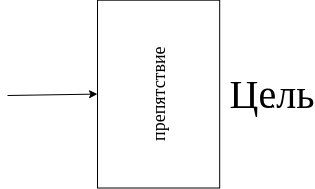

The diagram above was exported from draw.io. Its source (the exported page's mxGraphModel, read from the mxfile embedded in the PNG):
<mxGraphModel dx="1422" dy="798" grid="0" gridSize="10" guides="1" tooltips="1" connect="1" arrows="1" fold="1" page="1" pageScale="1" pageWidth="850" pageHeight="1100" math="0" shadow="0">
  <root>
    <mxCell id="0" />
    <mxCell id="1" parent="0" />
    <mxCell id="JwtIAfdo6N47cDxgpfkb-3" value="препятствие" style="rounded=0;whiteSpace=wrap;html=1;rotation=-90;textDirection=rtl;flipV=1;flipH=1;fontFamily=Times New Roman;fontSize=18;" vertex="1" parent="1">
      <mxGeometry x="197.19" y="297.51" width="187.81" height="122.18" as="geometry" />
    </mxCell>
    <mxCell id="JwtIAfdo6N47cDxgpfkb-1" value="" style="endArrow=classic;html=1;entryX=0.5;entryY=0;entryDx=0;entryDy=0;" edge="1" parent="1" target="JwtIAfdo6N47cDxgpfkb-3">
      <mxGeometry width="50" height="50" relative="1" as="geometry">
        <mxPoint x="140" y="360" as="sourcePoint" />
        <mxPoint x="220" y="360" as="targetPoint" />
      </mxGeometry>
    </mxCell>
    <mxCell id="JwtIAfdo6N47cDxgpfkb-5" value="&lt;font style=&quot;font-size: 40px&quot;&gt;Цель&lt;/font&gt;" style="text;html=1;strokeColor=none;fillColor=none;align=center;verticalAlign=middle;whiteSpace=wrap;rounded=0;fontFamily=Times New Roman;fontSize=24;" vertex="1" parent="1">
      <mxGeometry x="385" y="348.6" width="40" height="20" as="geometry" />
    </mxCell>
    <mxCell id="JwtIAfdo6N47cDxgpfkb-6" style="edgeStyle=orthogonalEdgeStyle;rounded=0;orthogonalLoop=1;jettySize=auto;html=1;exitX=0.5;exitY=1;exitDx=0;exitDy=0;fontFamily=Times New Roman;fontSize=24;" edge="1" parent="1" source="JwtIAfdo6N47cDxgpfkb-5" target="JwtIAfdo6N47cDxgpfkb-5">
      <mxGeometry relative="1" as="geometry" />
    </mxCell>
  </root>
</mxGraphModel>